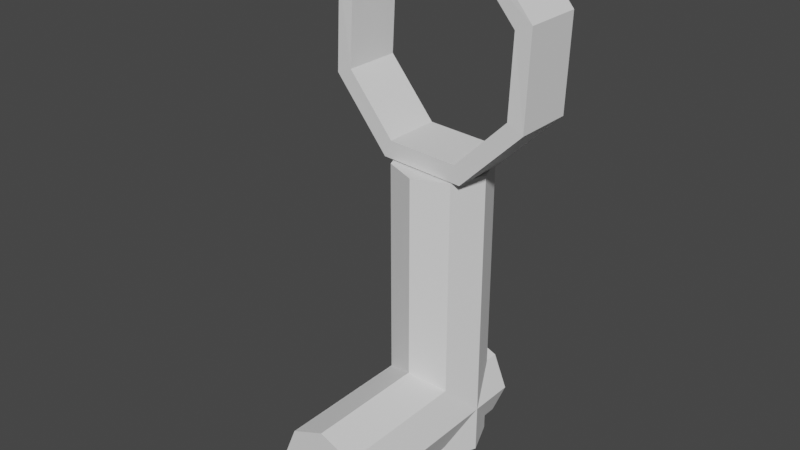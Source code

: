 # Source: crosshair.blend  (saved by Blender 2.90.8; exported with 4.5.12 LTS)
import bpy
from mathutils import Matrix  # noqa: F401  (used for matrix-valued properties, if any)

bpy.ops.wm.read_factory_settings(use_empty=True)
scene = bpy.context.scene
scene.name = 'Scene'

# ---- collections
col_collection = bpy.data.collections.new('Collection'); scene.collection.children.link(col_collection)

# ---- world
world_world = bpy.data.worlds.new('World'); scene.world = world_world
world_world.use_nodes = True; world_world.node_tree.nodes.clear()
_N = world_world.node_tree.nodes; _L = world_world.node_tree.links
n0 = _N.new('ShaderNodeOutputWorld'); n0.name = 'World Output'; n0.location = (300, 300)
n1 = _N.new('ShaderNodeBackground'); n1.name = 'Background'; n1.location = (10, 300)
n1.inputs[0].default_value = (0.05088, 0.05088, 0.05088, 1.0)
_L.new(n1.outputs[0], n0.inputs[0])
n0.is_active_output = True
world_world.color = (0.05088, 0.05088, 0.05088)
world_world.use_sun_shadow = False
world_world.sun_shadow_jitter_overblur = 0.0

# ---- meshes
me_cylinder_001 = bpy.data.meshes.new('Cylinder.001')
me_cylinder_001.from_pydata([(0.0, -15.68, 2.089), (0.0, -11.12, 2.089), (0.7071, -15.68, 2.182), (0.7071, -11.12, 2.182), (1.0, -15.68, 2.407), (1.0, -11.12, 2.407), (0.7071, -15.68, 2.632), (0.7071, -11.12, 2.632), (-8.754e-08, -15.68, 2.725), (-8.754e-08, -11.12, 2.725), (-0.7071, -15.68, 2.632), (-0.7071, -11.12, 2.632), (-1.0, -15.68, 2.407), (-1.0, -11.12, 2.407), (-0.7071, -15.68, 2.182), (-0.7071, -11.12, 2.182), (-4.377e-08, -11.12, 2.407), (0.0, -15.68, 2.407), (0.005479, -13.67, 0.7256), (0.005479, -13.67, 2.726), (0.7126, -13.97, 0.7256), (0.7126, -13.97, 2.726), (1.005, -14.67, 0.7256), (1.005, -14.67, 2.726), (0.7126, -15.38, 0.7256), (0.7126, -15.38, 2.726), (0.005479, -15.67, 0.7256), (0.005479, -15.67, 2.726), (-0.7016, -15.38, 0.7256), (-0.7016, -15.38, 2.726), (-0.9945, -14.67, 0.7256), (-0.9945, -14.67, 2.726), (-0.7016, -13.97, 0.7256), (-0.7016, -13.97, 2.726), (0.005479, -14.67, 2.726), (0.005479, -14.67, 0.7256), (0.7126, -13.97, 2.628), (0.7071, -13.97, 2.632), (0.7071, -15.38, 2.632), (0.7126, -15.38, 2.628), (1.0, -14.69, 2.407), (1.0, -14.66, 2.407), (0.7126, -15.38, 2.186), (0.7126, -13.97, 2.186), (0.7071, -13.97, 2.182), (0.7071, -15.38, 2.182), (-0.7071, -13.98, 2.182), (-0.7071, -15.37, 2.182), (-0.9945, -14.67, 2.403), (-0.7016, -13.97, 2.182), (-0.7016, -15.38, 2.182), (-4.657e-10, -13.68, 2.089), (0.0, -15.67, 2.089), (-0.7071, -13.98, 2.632), (-0.7016, -13.97, 2.633), (-0.7016, -15.38, 2.633), (-0.7071, -15.37, 2.632), (-8.801e-08, -13.68, 2.725), (-8.754e-08, -15.67, 2.725), (0.005479, -13.67, 2.09), (0.005479, -15.67, 2.09), (0.005479, -15.67, 2.725), (-0.9945, -14.67, 2.411), (0.005479, -13.67, 2.725), (0.9612, -14.16, -0.7351), (-0.9258, -14.31, -0.7375), (-2.27, -14.36, -0.3137), (-2.285, -14.28, 0.2881), (-0.9612, -14.11, 0.7153), (0.9258, -13.95, 0.7176), (2.27, -13.9, 0.2938), (2.285, -13.98, -0.308), (0.81, -14.15, -0.6211), (-0.7802, -14.28, -0.6231), (-1.913, -14.33, -0.2659), (-1.926, -14.25, 0.2412), (-0.81, -14.11, 0.6012), (0.7802, -13.98, 0.6032), (1.913, -13.93, 0.246), (1.926, -14.01, -0.2611), (0.9612, -15.39, -0.7351), (-0.9258, -15.55, -0.7375), (-2.27, -15.6, -0.3137), (-2.285, -15.52, 0.2881), (-0.9612, -15.35, 0.7153), (0.9258, -15.19, 0.7176), (2.27, -15.14, 0.2938), (2.285, -15.22, -0.308), (0.81, -15.39, -0.6211), (-0.7802, -15.52, -0.6231), (-1.913, -15.57, -0.2659), (-1.926, -15.49, 0.2412), (-0.81, -15.35, 0.6012), (0.7802, -15.22, 0.6032), (1.913, -15.17, 0.246), (1.926, -15.25, -0.2611)], [], [(0, 52, 60, 45, 2), (2, 45, 42, 40, 4), (4, 40, 39, 38, 6), (6, 38, 61, 58, 8), (8, 58, 55, 56, 10), (10, 56, 62, 53, 11, 13, 12), (16, 13, 11, 9), (12, 13, 15, 46, 48, 47, 14), (14, 47, 50, 52, 0), (17, 4, 6, 8), (5, 16, 9, 7), (1, 15, 13, 16), (3, 1, 16, 5), (0, 2, 4, 17), (12, 17, 8, 10), (14, 0, 17, 12), (18, 59, 44, 43, 20), (20, 43, 41, 36, 21, 23, 22), (22, 23, 25, 39, 40, 42, 24), (24, 42, 45, 60, 26), (26, 60, 52, 50, 28), (28, 50, 47, 48, 30), (34, 31, 29, 27), (30, 48, 46, 49, 32), (32, 49, 51, 59, 18), (35, 22, 24, 26), (23, 34, 27, 25), (19, 33, 31, 34), (21, 19, 34, 23), (18, 20, 22, 35), (30, 35, 26, 28), (32, 18, 35, 30), (37, 36, 41, 5, 7), (57, 63, 37, 7, 9), (55, 58, 61, 27, 29), (63, 57, 54, 33, 19), (51, 49, 46, 15, 1), (61, 38, 39, 25, 27), (44, 59, 51, 1, 3), (62, 56, 55, 29, 31), (36, 37, 63, 19, 21), (41, 43, 44, 3, 5), (53, 54, 57, 9, 11), (54, 53, 62, 31, 33), (71, 64, 72, 79), (64, 65, 73, 72), (65, 66, 74, 73), (66, 67, 75, 74), (67, 68, 76, 75), (68, 69, 77, 76), (69, 70, 78, 77), (70, 71, 79, 78), (87, 95, 88, 80), (80, 88, 89, 81), (81, 89, 90, 82), (82, 90, 91, 83), (83, 91, 92, 84), (84, 92, 93, 85), (85, 93, 94, 86), (86, 94, 95, 87), (70, 69, 85, 86), (77, 78, 94, 93), (71, 70, 86, 87), (78, 79, 95, 94), (64, 71, 87, 80), (65, 64, 80, 81), (79, 72, 88, 95), (72, 73, 89, 88), (66, 65, 81, 82), (73, 74, 90, 89), (67, 66, 82, 83), (74, 75, 91, 90), (68, 67, 83, 84), (75, 76, 92, 91), (69, 68, 84, 85), (76, 77, 93, 92)])
_uv = me_cylinder_001.uv_layers.new(name='UVMap')
_uv.uv.foreach_set('vector', [1.0, 0.5, 1.0, 0.5002, 0.999, 0.5002, 0.875, 0.5064, 0.875, 0.5, 0.875, 0.5, 0.875, 0.5064, 0.8727, 0.5065, 0.75, 0.5213, 0.75, 0.5, 0.75, 0.5, 0.75, 0.5213, 0.6273, 0.5065, 0.625, 0.5064, 0.625, 0.5, 0.625, 0.5, 0.625, 0.5064, 0.501, 0.5002, 0.5, 0.5002, 0.5, 0.5, 0.5, 0.5, 0.5, 0.5002, 0.376, 0.5065, 0.375, 0.5067, 0.375, 0.5, 0.375, 0.5, 0.375, 0.5067, 0.2523, 0.5216, 0.375, 0.5365, 0.375, 1.0, 0.25, 1.0, 0.25, 0.5, 0.25, 0.25, 0.01, 0.25, 0.08029, 0.08029, 0.25, 0.01, 0.25, 0.5, 0.25, 1.0, 0.125, 1.0, 0.125, 0.5365, 0.2477, 0.5216, 0.125, 0.5067, 0.125, 0.5, 0.125, 0.5, 0.125, 0.5067, 0.124, 0.5065, 0.0, 0.5002, 0.0, 0.5, 0.75, 0.25, 0.99, 0.25, 0.9197, 0.08029, 0.75, 0.01, 0.49, 0.25, 0.25, 0.25, 0.25, 0.01, 0.4197, 0.08029, 0.25, 0.49, 0.08029, 0.4197, 0.01, 0.25, 0.25, 0.25, 0.4197, 0.4197, 0.25, 0.49, 0.25, 0.25, 0.49, 0.25, 0.75, 0.49, 0.9197, 0.4197, 0.99, 0.25, 0.75, 0.25, 0.51, 0.25, 0.75, 0.25, 0.75, 0.01, 0.5803, 0.08029, 0.5803, 0.4197, 0.75, 0.49, 0.75, 0.25, 0.51, 0.25, 1.0, 0.5, 1.0, 0.8411, 0.876, 0.8642, 0.875, 0.8652, 0.875, 0.5, 0.875, 0.5, 0.875, 0.8652, 0.7523, 0.9204, 0.875, 0.9756, 0.875, 1.0, 0.75, 1.0, 0.75, 0.5, 0.75, 0.5, 0.75, 1.0, 0.625, 1.0, 0.625, 0.9756, 0.7477, 0.9204, 0.625, 0.8652, 0.625, 0.5, 0.625, 0.5, 0.625, 0.8652, 0.624, 0.8642, 0.5, 0.8411, 0.5, 0.5, 0.5, 0.5, 0.5, 0.8411, 0.499, 0.8409, 0.375, 0.864, 0.375, 0.5, 0.375, 0.5, 0.375, 0.864, 0.3727, 0.8642, 0.25, 0.9194, 0.25, 0.5, 0.25, 0.25, 0.01, 0.25, 0.08029, 0.08029, 0.25, 0.01, 0.25, 0.5, 0.25, 0.9194, 0.1273, 0.8642, 0.125, 0.864, 0.125, 0.5, 0.125, 0.5, 0.125, 0.864, 0.0009686, 0.8409, 0.0, 0.8411, 0.0, 0.5, 0.75, 0.25, 0.99, 0.25, 0.9197, 0.08029, 0.75, 0.01, 0.49, 0.25, 0.25, 0.25, 0.25, 0.01, 0.4197, 0.08029, 0.25, 0.49, 0.08029, 0.4197, 0.01, 0.25, 0.25, 0.25, 0.4197, 0.4197, 0.25, 0.49, 0.25, 0.25, 0.49, 0.25, 0.75, 0.49, 0.9197, 0.4197, 0.99, 0.25, 0.75, 0.25, 0.51, 0.25, 0.75, 0.25, 0.75, 0.01, 0.5803, 0.08029, 0.5803, 0.4197, 0.75, 0.49, 0.75, 0.25, 0.51, 0.25, 0.625, 0.5368, 0.6273, 0.5368, 0.75, 0.5219, 0.75, 1.0, 0.625, 1.0, 0.5, 0.543, 0.501, 0.5431, 0.625, 0.5368, 0.625, 1.0, 0.5, 1.0, 0.375, 0.9768, 0.499, 0.9999, 0.5, 0.9998, 0.5, 1.0, 0.375, 1.0, 0.0, 0.9998, 0.0009686, 0.9999, 0.125, 0.9768, 0.125, 1.0, 0.0, 1.0, 0.0, 0.543, 0.124, 0.5368, 0.125, 0.5365, 0.125, 1.0, 0.0, 1.0, 0.5, 0.9998, 0.624, 0.9766, 0.625, 0.9756, 0.625, 1.0, 0.5, 1.0, 0.875, 0.5368, 0.999, 0.5431, 1.0, 0.543, 1.0, 1.0, 0.875, 1.0, 0.25, 0.9215, 0.3727, 0.9766, 0.375, 0.9768, 0.375, 1.0, 0.25, 1.0, 0.875, 0.9756, 0.876, 0.9766, 1.0, 0.9998, 1.0, 1.0, 0.875, 1.0, 0.75, 0.5219, 0.8727, 0.5368, 0.875, 0.5368, 0.875, 1.0, 0.75, 1.0, 0.375, 0.5365, 0.376, 0.5368, 0.5, 0.543, 0.5, 1.0, 0.375, 1.0, 0.125, 0.9768, 0.1273, 0.9766, 0.25, 0.9215, 0.25, 1.0, 0.125, 1.0, 0.0, 0.0, 0.0, 0.0, 0.0, 0.0, 0.0, 0.0, 0.0, 0.0, 0.0, 0.0, 0.0, 0.0, 0.0, 0.0, 0.0, 0.0, 0.0, 0.0, 0.0, 0.0, 0.0, 0.0, 0.0, 0.0, 0.0, 0.0, 0.0, 0.0, 0.0, 0.0, 0.0, 0.0, 0.0, 0.0, 0.0, 0.0, 0.0, 0.0, 0.0, 0.0, 0.0, 0.0, 0.0, 0.0, 0.0, 0.0, 0.0, 0.0, 0.0, 0.0, 0.0, 0.0, 0.0, 0.0, 0.0, 0.0, 0.0, 0.0, 0.0, 0.0, 0.0, 0.0, 0.0, 0.0, 0.0, 0.0, 0.0, 0.0, 0.0, 0.0, 0.0, 0.0, 0.0, 0.0, 0.0, 0.0, 0.0, 0.0, 0.0, 0.0, 0.0, 0.0, 0.0, 0.0, 0.0, 0.0, 0.0, 0.0, 0.0, 0.0, 0.0, 0.0, 0.0, 0.0, 0.0, 0.0, 0.0, 0.0, 0.0, 0.0, 0.0, 0.0, 0.0, 0.0, 0.0, 0.0, 0.0, 0.0, 0.0, 0.0, 0.0, 0.0, 0.0, 0.0, 0.0, 0.0, 0.0, 0.0, 0.0, 0.0, 0.0, 0.0, 0.0, 0.0, 0.0, 0.0, 0.0, 0.0, 0.0, 0.0, 0.0, 0.0, 0.0, 0.0, 0.0, 0.0, 0.0, 0.0, 0.0, 0.0, 0.0, 0.0, 0.0, 0.0, 0.0, 0.0, 0.0, 0.0, 0.0, 0.0, 0.0, 0.0, 0.0, 0.0, 0.0, 0.0, 0.0, 0.0, 0.0, 0.0, 0.0, 0.0, 0.0, 0.0, 0.0, 0.0, 0.0, 0.0, 0.0, 0.0, 0.0, 0.0, 0.0, 0.0, 0.0, 0.0, 0.0, 0.0, 0.0, 0.0, 0.0, 0.0, 0.0, 0.0, 0.0, 0.0, 0.0, 0.0, 0.0, 0.0, 0.0, 0.0, 0.0, 0.0, 0.0, 0.0, 0.0, 0.0, 0.0, 0.0, 0.0, 0.0, 0.0, 0.0, 0.0, 0.0, 0.0, 0.0, 0.0, 0.0, 0.0, 0.0, 0.0, 0.0, 0.0, 0.0, 0.0, 0.0, 0.0, 0.0, 0.0, 0.0, 0.0, 0.0, 0.0, 0.0, 0.0, 0.0, 0.0, 0.0, 0.0, 0.0, 0.0, 0.0, 0.0, 0.0, 0.0, 0.0, 0.0, 0.0, 0.0, 0.0, 0.0, 0.0, 0.0, 0.0, 0.0, 0.0, 0.0, 0.0, 0.0, 0.0, 0.0, 0.0])
me_cylinder_001.use_remesh_fix_poles = True
me_cylinder_001.use_remesh_preserve_attributes = False
me_cylinder_001.use_mirror_vertex_groups = False
me_cylinder_001.update()

# ---- objects
ob_cylinder_001 = bpy.data.objects.new('Cylinder.001', me_cylinder_001)

# ---- transforms, parenting, visibility, modifiers, constraints
ob_cylinder_001.location = (0.0, 5.96e-08, 0.0)
ob_cylinder_001.rotation_euler = (3.142, -0.0, 0.0)
ob_cylinder_001.scale = (0.06369, 0.06369, 0.2002)
ob_cylinder_001.lineart.crease_threshold = 0.0

# ---- collection membership
col_collection.objects.link(ob_cylinder_001)

# ---- scene / render settings (as saved in the file)
scene.frame_start = 1; scene.frame_end = 250; scene.frame_set(1)
scene.render.engine = 'BLENDER_EEVEE_NEXT'
scene.cycles.use_denoising = False
scene.cycles.samples = 128
scene.cycles.sampling_pattern = 'TABULATED_SOBOL'
scene.cycles.use_adaptive_sampling = False
scene.cycles.use_light_tree = False
scene.view_settings.view_transform = 'Filmic'
bpy.context.view_layer.update()

# ---- added for rendering (the .blend has no active camera and no usable light): camera, sun
cam_auto = bpy.data.cameras.new('AutoCamera')
cam_auto.lens = 50.0
cam_auto.sensor_width = 36.0
cam_auto.clip_end = 1000.0
ob_auto_camera = bpy.data.objects.new('AutoCamera', cam_auto)
scene.collection.objects.link(ob_auto_camera)
ob_auto_camera.location = (0.745863, -0.0414318, 0.397667)
ob_auto_camera.rotation_euler = (1.09748, -7.21219e-08, 0.694738)
scene.camera = ob_auto_camera
light_auto_sun = bpy.data.lights.new('AutoSun', 'SUN')
light_auto_sun.energy = 3.0
light_auto_sun.angle = 0.0523599
ob_auto_sun = bpy.data.objects.new('AutoSun', light_auto_sun)
scene.collection.objects.link(ob_auto_sun)
ob_auto_sun.rotation_euler = (0.872665, 0.174533, 0.523599)
bpy.context.view_layer.update()
